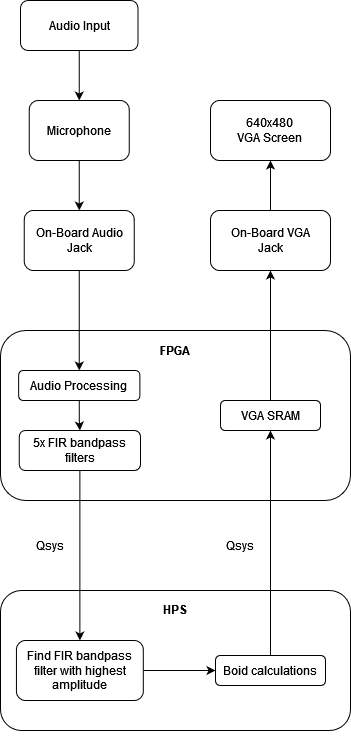

The diagram above was exported from draw.io. Its source (the exported page's mxGraphModel, read from the mxfile embedded in the PNG):
<mxGraphModel dx="1050" dy="558" grid="1" gridSize="10" guides="1" tooltips="1" connect="1" arrows="1" fold="1" page="1" pageScale="1" pageWidth="850" pageHeight="1100" math="0" shadow="0">
  <root>
    <mxCell id="0" />
    <mxCell id="1" parent="0" />
    <mxCell id="ySNYqC-PGBPSaofvxx60-18" value="&lt;div&gt;&lt;b&gt;&lt;br&gt;&lt;/b&gt;&lt;/div&gt;&lt;div&gt;&lt;b&gt;&lt;br&gt;&lt;/b&gt;&lt;/div&gt;&lt;div&gt;&lt;b&gt;HPS&lt;/b&gt;&lt;/div&gt;&lt;div&gt;&lt;b&gt;&lt;br&gt;&lt;/b&gt;&lt;/div&gt;&lt;div&gt;&lt;b&gt;&lt;br&gt;&lt;/b&gt;&lt;/div&gt;&lt;div&gt;&lt;b&gt;&lt;br&gt;&lt;/b&gt;&lt;/div&gt;&lt;div&gt;&lt;b&gt;&lt;br&gt;&lt;/b&gt;&lt;/div&gt;&lt;div&gt;&lt;b&gt;&lt;br&gt;&lt;/b&gt;&lt;/div&gt;&lt;div&gt;&lt;b&gt;&lt;br&gt;&lt;/b&gt;&lt;/div&gt;&lt;div&gt;&lt;b&gt;&lt;br&gt;&lt;/b&gt;&lt;/div&gt;&lt;div&gt;&lt;b&gt;&lt;br&gt;&lt;/b&gt;&lt;/div&gt;&lt;div&gt;&lt;b&gt;&lt;br&gt;&lt;/b&gt;&lt;/div&gt;" style="rounded=1;whiteSpace=wrap;html=1;" parent="1" vertex="1">
      <mxGeometry x="100" y="640" width="350" height="140" as="geometry" />
    </mxCell>
    <mxCell id="ySNYqC-PGBPSaofvxx60-1" style="edgeStyle=orthogonalEdgeStyle;rounded=0;orthogonalLoop=1;jettySize=auto;html=1;exitX=0.5;exitY=1;exitDx=0;exitDy=0;" parent="1" source="ySNYqC-PGBPSaofvxx60-2" target="ySNYqC-PGBPSaofvxx60-3" edge="1">
      <mxGeometry relative="1" as="geometry" />
    </mxCell>
    <mxCell id="ySNYqC-PGBPSaofvxx60-2" value="&lt;div&gt;Microphone&lt;/div&gt;" style="rounded=1;whiteSpace=wrap;html=1;" parent="1" vertex="1">
      <mxGeometry x="128.75" y="150" width="100" height="60" as="geometry" />
    </mxCell>
    <mxCell id="ySNYqC-PGBPSaofvxx60-3" value="On-Board Audio Jack" style="rounded=1;whiteSpace=wrap;html=1;" parent="1" vertex="1">
      <mxGeometry x="123.75" y="260" width="110" height="60" as="geometry" />
    </mxCell>
    <mxCell id="ySNYqC-PGBPSaofvxx60-4" style="edgeStyle=orthogonalEdgeStyle;rounded=0;orthogonalLoop=1;jettySize=auto;html=1;exitX=0.5;exitY=1;exitDx=0;exitDy=0;entryX=0.5;entryY=0;entryDx=0;entryDy=0;" parent="1" source="ySNYqC-PGBPSaofvxx60-5" target="ySNYqC-PGBPSaofvxx60-2" edge="1">
      <mxGeometry relative="1" as="geometry" />
    </mxCell>
    <mxCell id="ySNYqC-PGBPSaofvxx60-5" value="Audio Input" style="rounded=1;whiteSpace=wrap;html=1;" parent="1" vertex="1">
      <mxGeometry x="120" y="50" width="117.5" height="50" as="geometry" />
    </mxCell>
    <mxCell id="ySNYqC-PGBPSaofvxx60-6" value="&lt;div&gt;&lt;b&gt;FPGA&lt;/b&gt;&lt;/div&gt;&lt;div&gt;&lt;b&gt;&lt;br&gt;&lt;/b&gt;&lt;/div&gt;&lt;div&gt;&lt;b&gt;&lt;br&gt;&lt;/b&gt;&lt;/div&gt;&lt;div&gt;&lt;b&gt;&lt;br&gt;&lt;/b&gt;&lt;/div&gt;&lt;div&gt;&lt;b&gt;&lt;br&gt;&lt;/b&gt;&lt;/div&gt;&lt;div&gt;&lt;b&gt;&lt;br&gt;&lt;/b&gt;&lt;/div&gt;&lt;div&gt;&lt;b&gt;&lt;br&gt;&lt;/b&gt;&lt;/div&gt;&lt;div&gt;&lt;b&gt;&lt;br&gt;&lt;/b&gt;&lt;/div&gt;&lt;div&gt;&lt;b&gt;&lt;br&gt;&lt;/b&gt;&lt;/div&gt;&lt;div&gt;&lt;b&gt;&lt;br&gt;&lt;/b&gt;&lt;/div&gt;" style="rounded=1;whiteSpace=wrap;html=1;" parent="1" vertex="1">
      <mxGeometry x="100" y="380" width="350" height="170" as="geometry" />
    </mxCell>
    <mxCell id="ySNYqC-PGBPSaofvxx60-12" style="edgeStyle=orthogonalEdgeStyle;rounded=0;orthogonalLoop=1;jettySize=auto;html=1;exitX=0.5;exitY=1;exitDx=0;exitDy=0;" parent="1" source="ySNYqC-PGBPSaofvxx60-7" target="ySNYqC-PGBPSaofvxx60-8" edge="1">
      <mxGeometry relative="1" as="geometry" />
    </mxCell>
    <mxCell id="ySNYqC-PGBPSaofvxx60-7" value="Audio Processing" style="rounded=1;whiteSpace=wrap;html=1;" parent="1" vertex="1">
      <mxGeometry x="118.13" y="420" width="121.25" height="30" as="geometry" />
    </mxCell>
    <mxCell id="ySNYqC-PGBPSaofvxx60-20" style="edgeStyle=orthogonalEdgeStyle;rounded=0;orthogonalLoop=1;jettySize=auto;html=1;exitX=0.5;exitY=1;exitDx=0;exitDy=0;entryX=0.5;entryY=0;entryDx=0;entryDy=0;" parent="1" source="ySNYqC-PGBPSaofvxx60-8" target="ySNYqC-PGBPSaofvxx60-17" edge="1">
      <mxGeometry relative="1" as="geometry" />
    </mxCell>
    <mxCell id="ySNYqC-PGBPSaofvxx60-8" value="5x FIR bandpass filters" style="rounded=1;whiteSpace=wrap;html=1;" parent="1" vertex="1">
      <mxGeometry x="118.76" y="480" width="121.24" height="40" as="geometry" />
    </mxCell>
    <mxCell id="ySNYqC-PGBPSaofvxx60-13" style="edgeStyle=orthogonalEdgeStyle;rounded=0;orthogonalLoop=1;jettySize=auto;html=1;exitX=0.5;exitY=1;exitDx=0;exitDy=0;entryX=0.5;entryY=0;entryDx=0;entryDy=0;" parent="1" source="ySNYqC-PGBPSaofvxx60-3" target="ySNYqC-PGBPSaofvxx60-7" edge="1">
      <mxGeometry relative="1" as="geometry" />
    </mxCell>
    <mxCell id="ySNYqC-PGBPSaofvxx60-24" style="edgeStyle=orthogonalEdgeStyle;rounded=0;orthogonalLoop=1;jettySize=auto;html=1;exitX=0.5;exitY=0;exitDx=0;exitDy=0;" parent="1" source="ySNYqC-PGBPSaofvxx60-16" target="ySNYqC-PGBPSaofvxx60-23" edge="1">
      <mxGeometry relative="1" as="geometry" />
    </mxCell>
    <mxCell id="ySNYqC-PGBPSaofvxx60-16" value="Boid calculations" style="rounded=1;whiteSpace=wrap;html=1;" parent="1" vertex="1">
      <mxGeometry x="315" y="705" width="110" height="30" as="geometry" />
    </mxCell>
    <mxCell id="ySNYqC-PGBPSaofvxx60-21" style="edgeStyle=orthogonalEdgeStyle;rounded=0;orthogonalLoop=1;jettySize=auto;html=1;exitX=1;exitY=0.5;exitDx=0;exitDy=0;entryX=0;entryY=0.5;entryDx=0;entryDy=0;" parent="1" source="ySNYqC-PGBPSaofvxx60-17" target="ySNYqC-PGBPSaofvxx60-16" edge="1">
      <mxGeometry relative="1" as="geometry" />
    </mxCell>
    <mxCell id="ySNYqC-PGBPSaofvxx60-17" value="Find FIR bandpass filter with highest amplitude" style="rounded=1;whiteSpace=wrap;html=1;" parent="1" vertex="1">
      <mxGeometry x="115.94" y="690" width="126.87" height="60" as="geometry" />
    </mxCell>
    <mxCell id="ySNYqC-PGBPSaofvxx60-27" style="edgeStyle=orthogonalEdgeStyle;rounded=0;orthogonalLoop=1;jettySize=auto;html=1;exitX=0.5;exitY=0;exitDx=0;exitDy=0;entryX=0.5;entryY=1;entryDx=0;entryDy=0;" parent="1" source="ySNYqC-PGBPSaofvxx60-23" target="ySNYqC-PGBPSaofvxx60-25" edge="1">
      <mxGeometry relative="1" as="geometry" />
    </mxCell>
    <mxCell id="ySNYqC-PGBPSaofvxx60-23" value="VGA SRAM" style="rounded=1;whiteSpace=wrap;html=1;" parent="1" vertex="1">
      <mxGeometry x="320" y="450" width="100" height="30" as="geometry" />
    </mxCell>
    <mxCell id="ySNYqC-PGBPSaofvxx60-28" style="edgeStyle=orthogonalEdgeStyle;rounded=0;orthogonalLoop=1;jettySize=auto;html=1;exitX=0.5;exitY=0;exitDx=0;exitDy=0;entryX=0.5;entryY=1;entryDx=0;entryDy=0;" parent="1" source="ySNYqC-PGBPSaofvxx60-25" target="ySNYqC-PGBPSaofvxx60-26" edge="1">
      <mxGeometry relative="1" as="geometry" />
    </mxCell>
    <mxCell id="ySNYqC-PGBPSaofvxx60-25" value="&lt;div&gt;On-Board VGA&lt;/div&gt;Jack" style="rounded=1;whiteSpace=wrap;html=1;" parent="1" vertex="1">
      <mxGeometry x="310" y="260" width="120" height="60" as="geometry" />
    </mxCell>
    <mxCell id="ySNYqC-PGBPSaofvxx60-26" value="&lt;div&gt;640x480&lt;/div&gt;&lt;div&gt;VGA Screen&lt;br&gt;&lt;/div&gt;" style="rounded=1;whiteSpace=wrap;html=1;" parent="1" vertex="1">
      <mxGeometry x="310" y="150" width="120" height="60" as="geometry" />
    </mxCell>
    <mxCell id="ySNYqC-PGBPSaofvxx60-29" value="Qsys" style="text;html=1;strokeColor=none;fillColor=none;align=center;verticalAlign=middle;whiteSpace=wrap;rounded=0;" parent="1" vertex="1">
      <mxGeometry x="120" y="580" width="60" height="30" as="geometry" />
    </mxCell>
    <mxCell id="ySNYqC-PGBPSaofvxx60-30" value="Qsys" style="text;html=1;strokeColor=none;fillColor=none;align=center;verticalAlign=middle;whiteSpace=wrap;rounded=0;" parent="1" vertex="1">
      <mxGeometry x="310" y="580" width="60" height="30" as="geometry" />
    </mxCell>
  </root>
</mxGraphModel>